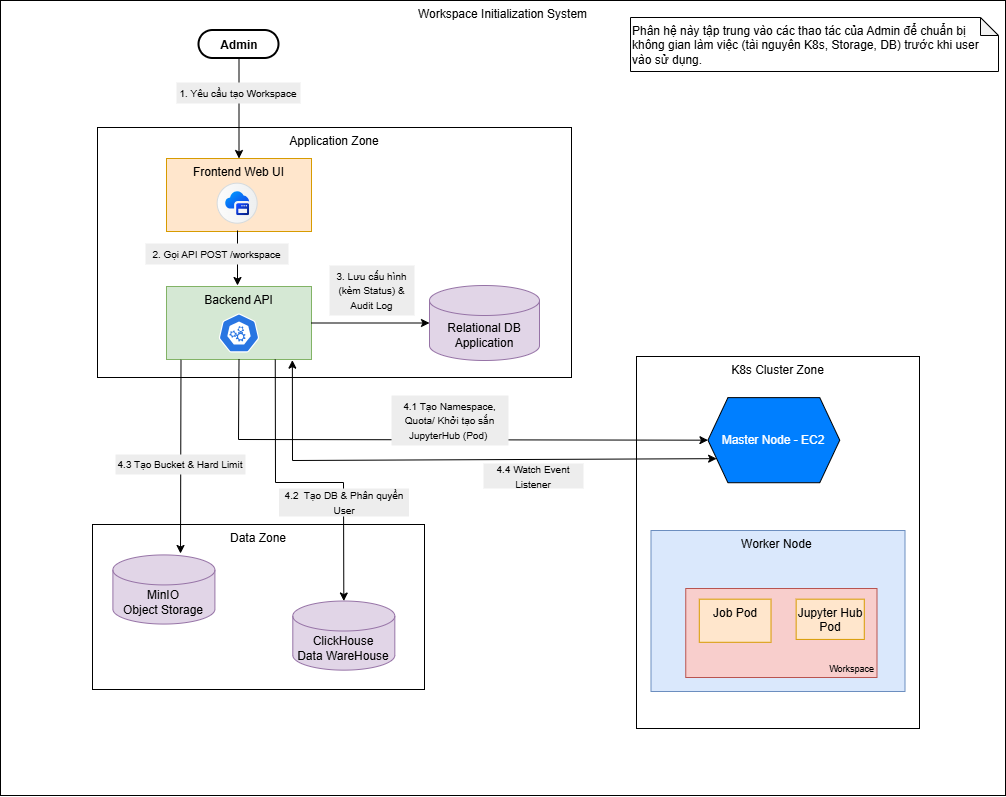

The diagram above was exported from draw.io. Its source (the exported page's mxGraphModel, read from the mxfile embedded in the PNG):
<mxGraphModel dx="428" dy="716" grid="0" gridSize="10" guides="1" tooltips="1" connect="1" arrows="1" fold="1" page="1" pageScale="1" pageWidth="850" pageHeight="1100" math="0" shadow="0">
  <root>
    <mxCell id="0" />
    <mxCell id="1" parent="0" />
    <mxCell id="1UfeaR7tAKd6-cxDaomD-11" connectable="0" parent="1" style="group;movable=1;resizable=1;rotatable=1;deletable=1;editable=1;locked=0;connectable=1;" value="" vertex="1">
      <mxGeometry height="795" width="1005" x="1217" y="260" as="geometry" />
    </mxCell>
    <mxCell id="LstJE15LEWS4sptrpGtc-23" parent="1UfeaR7tAKd6-cxDaomD-11" style="rounded=0;whiteSpace=wrap;html=1;verticalAlign=top;align=center;movable=1;resizable=1;rotatable=1;deletable=1;editable=1;locked=0;connectable=1;" value="Workspace Initialization System" vertex="1">
      <mxGeometry height="795" width="1005" as="geometry" />
    </mxCell>
    <mxCell id="LstJE15LEWS4sptrpGtc-24" connectable="0" parent="1UfeaR7tAKd6-cxDaomD-11" style="group;movable=1;resizable=1;rotatable=1;deletable=1;editable=1;locked=0;connectable=1;" value="" vertex="1">
      <mxGeometry height="372" width="283" x="636" y="356" as="geometry" />
    </mxCell>
    <mxCell id="LstJE15LEWS4sptrpGtc-25" parent="LstJE15LEWS4sptrpGtc-24" style="rounded=0;whiteSpace=wrap;html=1;verticalAlign=top;movable=1;resizable=1;rotatable=1;deletable=1;editable=1;locked=0;connectable=1;" value="K8s Cluster Zone" vertex="1">
      <mxGeometry height="372" width="283" as="geometry" />
    </mxCell>
    <mxCell id="LstJE15LEWS4sptrpGtc-26" parent="LstJE15LEWS4sptrpGtc-24" style="shape=hexagon;perimeter=hexagonPerimeter2;whiteSpace=wrap;html=1;fixedSize=1;verticalAlign=middle;fillColor=#007FFF;movable=1;resizable=1;rotatable=1;deletable=1;editable=1;locked=0;connectable=1;" value="&lt;font style=&quot;color: rgb(255, 255, 255);&quot;&gt;Master Node - EC2&lt;/font&gt;" vertex="1">
      <mxGeometry height="85.11053984575835" width="131.82084690553745" x="71.4413680781759" y="41.12082262210797" as="geometry" />
    </mxCell>
    <mxCell id="R4ygjEc34J_P56RSfIi4-4" parent="LstJE15LEWS4sptrpGtc-24" style="rounded=0;whiteSpace=wrap;html=1;verticalAlign=top;fillColor=#dae8fc;strokeColor=#6c8ebf;movable=1;resizable=1;rotatable=1;deletable=1;editable=1;locked=0;connectable=1;container=1;" value="Worker Node&amp;nbsp;" vertex="1">
      <mxGeometry height="161" width="254" x="14.5" y="174" as="geometry" />
    </mxCell>
    <mxCell id="R4ygjEc34J_P56RSfIi4-5" connectable="0" parent="LstJE15LEWS4sptrpGtc-24" style="group;movable=1;resizable=1;rotatable=1;deletable=1;editable=1;locked=0;connectable=1;" value="" vertex="1">
      <mxGeometry height="89" width="191.25" x="49.25" y="232" as="geometry" />
    </mxCell>
    <mxCell id="R4ygjEc34J_P56RSfIi4-6" connectable="0" parent="R4ygjEc34J_P56RSfIi4-5" style="group;movable=1;resizable=1;rotatable=1;deletable=1;editable=1;locked=0;connectable=1;" value="" vertex="1">
      <mxGeometry height="89" width="191.25" as="geometry" />
    </mxCell>
    <mxCell id="R4ygjEc34J_P56RSfIi4-7" parent="R4ygjEc34J_P56RSfIi4-6" style="rounded=0;whiteSpace=wrap;html=1;fillColor=#f8cecc;strokeColor=#b85450;verticalAlign=bottom;align=right;fontSize=12;movable=1;resizable=1;rotatable=1;deletable=1;editable=1;locked=0;connectable=1;" value="&lt;font style=&quot;font-size: 9px;&quot;&gt;&amp;nbsp;Workspace&lt;/font&gt;" vertex="1">
      <mxGeometry height="89" width="191.25" as="geometry" />
    </mxCell>
    <mxCell id="R4ygjEc34J_P56RSfIi4-8" parent="R4ygjEc34J_P56RSfIi4-6" style="rounded=0;whiteSpace=wrap;html=1;verticalAlign=top;fillColor=#ffe6cc;strokeColor=#d79b00;movable=1;resizable=1;rotatable=1;deletable=1;editable=1;locked=0;connectable=1;" value="Jupyter Hub Pod" vertex="1">
      <mxGeometry height="40.239907727797004" width="68.1328125" x="110.3980074041812" y="10.682556055363362" as="geometry" />
    </mxCell>
    <mxCell id="R4ygjEc34J_P56RSfIi4-9" parent="R4ygjEc34J_P56RSfIi4-6" style="rounded=0;whiteSpace=wrap;html=1;verticalAlign=top;fillColor=#ffe6cc;strokeColor=#d79b00;movable=1;resizable=1;rotatable=1;deletable=1;editable=1;locked=0;connectable=1;" value="Job Pod" vertex="1">
      <mxGeometry height="43.11418685121107" width="71.71875" x="13.553399934668978" y="10.682556055363365" as="geometry" />
    </mxCell>
    <mxCell id="LstJE15LEWS4sptrpGtc-95" connectable="0" parent="1UfeaR7tAKd6-cxDaomD-11" style="group;movable=1;resizable=1;rotatable=1;deletable=1;editable=1;locked=0;connectable=1;" value="" vertex="1">
      <mxGeometry height="165" width="332" x="92" y="524" as="geometry" />
    </mxCell>
    <mxCell id="LstJE15LEWS4sptrpGtc-47" parent="LstJE15LEWS4sptrpGtc-95" style="rounded=0;whiteSpace=wrap;html=1;verticalAlign=top;movable=1;resizable=1;rotatable=1;deletable=1;editable=1;locked=0;connectable=1;" value="Data Zone" vertex="1">
      <mxGeometry height="165" width="332" as="geometry" />
    </mxCell>
    <mxCell id="LstJE15LEWS4sptrpGtc-48" parent="LstJE15LEWS4sptrpGtc-95" style="shape=cylinder3;whiteSpace=wrap;html=1;boundedLbl=1;backgroundOutline=1;size=15;fillColor=#e1d5e7;strokeColor=#9673a6;movable=1;resizable=1;rotatable=1;deletable=1;editable=1;locked=0;connectable=1;" value="ClickHouse&lt;div&gt;Data WareHouse&lt;/div&gt;" vertex="1">
      <mxGeometry height="69.1340782122905" width="102.01117318435755" x="200.3128491620112" y="76.50837988826815" as="geometry" />
    </mxCell>
    <mxCell id="LstJE15LEWS4sptrpGtc-49" parent="LstJE15LEWS4sptrpGtc-95" style="shape=cylinder3;whiteSpace=wrap;html=1;boundedLbl=1;backgroundOutline=1;size=15;fillColor=#e1d5e7;strokeColor=#9673a6;movable=1;resizable=1;rotatable=1;deletable=1;editable=1;locked=0;connectable=1;" value="MinIO&lt;br&gt;Object Storage" vertex="1">
      <mxGeometry height="69.1340782122905" width="102.01117318435755" x="20.40223463687151" y="30.41899441340782" as="geometry" />
    </mxCell>
    <mxCell id="LstJE15LEWS4sptrpGtc-96" connectable="0" parent="1UfeaR7tAKd6-cxDaomD-11" style="group;movable=1;resizable=1;rotatable=1;deletable=1;editable=1;locked=0;connectable=1;" value="" vertex="1">
      <mxGeometry height="257" width="474" x="97" y="127" as="geometry" />
    </mxCell>
    <mxCell id="LstJE15LEWS4sptrpGtc-54" parent="LstJE15LEWS4sptrpGtc-96" style="rounded=0;whiteSpace=wrap;html=1;verticalAlign=top;movable=1;resizable=1;rotatable=1;deletable=1;editable=1;locked=0;connectable=1;" value="Application Zone" vertex="1">
      <mxGeometry height="250" width="474" as="geometry" />
    </mxCell>
    <mxCell id="LstJE15LEWS4sptrpGtc-58" connectable="0" parent="LstJE15LEWS4sptrpGtc-96" style="group;fillColor=#d5e8d4;strokeColor=#82b366;movable=1;resizable=1;rotatable=1;deletable=1;editable=1;locked=0;connectable=1;" value="" vertex="1">
      <mxGeometry height="73" width="145" x="68.99931648477877" y="158.99633802816902" as="geometry" />
    </mxCell>
    <mxCell id="LstJE15LEWS4sptrpGtc-59" parent="LstJE15LEWS4sptrpGtc-58" style="rounded=0;whiteSpace=wrap;html=1;verticalAlign=top;fillColor=#d5e8d4;strokeColor=#82b366;movable=1;resizable=1;rotatable=1;deletable=1;editable=1;locked=0;connectable=1;" value="Backend API" vertex="1">
      <mxGeometry height="73" width="145" as="geometry" />
    </mxCell>
    <mxCell id="LstJE15LEWS4sptrpGtc-60" parent="LstJE15LEWS4sptrpGtc-58" style="aspect=fixed;sketch=0;html=1;dashed=0;whitespace=wrap;verticalLabelPosition=bottom;verticalAlign=top;fillColor=#2875E2;strokeColor=#ffffff;points=[[0.005,0.63,0],[0.1,0.2,0],[0.9,0.2,0],[0.5,0,0],[0.995,0.63,0],[0.72,0.99,0],[0.5,1,0],[0.28,0.99,0]];shape=mxgraph.kubernetes.icon2;prIcon=api;movable=1;resizable=1;rotatable=1;deletable=1;editable=1;locked=0;connectable=1;" value="" vertex="1">
      <mxGeometry height="39" width="40.63" x="52.18068351522106" y="27.00366197183098" as="geometry" />
    </mxCell>
    <mxCell id="LstJE15LEWS4sptrpGtc-61" parent="LstJE15LEWS4sptrpGtc-96" style="shape=cylinder3;whiteSpace=wrap;html=1;boundedLbl=1;backgroundOutline=1;size=15;fillColor=#e1d5e7;strokeColor=#9673a6;movable=1;resizable=1;rotatable=1;deletable=1;editable=1;locked=0;connectable=1;" value="Relational DB&lt;br&gt;Application" vertex="1">
      <mxGeometry height="75" width="110" x="332" y="158" as="geometry" />
    </mxCell>
    <mxCell id="LstJE15LEWS4sptrpGtc-62" connectable="0" parent="LstJE15LEWS4sptrpGtc-96" style="group;movable=1;resizable=1;rotatable=1;deletable=1;editable=1;locked=0;connectable=1;" value="" vertex="1">
      <mxGeometry height="73" width="145" x="68.99931648477877" y="30.99633802816902" as="geometry" />
    </mxCell>
    <mxCell id="LstJE15LEWS4sptrpGtc-63" parent="LstJE15LEWS4sptrpGtc-62" style="rounded=0;whiteSpace=wrap;html=1;verticalAlign=top;fillColor=#ffe6cc;strokeColor=#d79b00;movable=1;resizable=1;rotatable=1;deletable=1;editable=1;locked=0;connectable=1;" value="Frontend Web UI" vertex="1">
      <mxGeometry height="73" width="145" as="geometry" />
    </mxCell>
    <mxCell id="LstJE15LEWS4sptrpGtc-64" parent="LstJE15LEWS4sptrpGtc-62" style="shape=mxgraph.sap.icon;labelPosition=center;verticalLabelPosition=bottom;align=center;verticalAlign=top;strokeWidth=1;strokeColor=#D5DADD;fillColor=#EDEFF0;gradientColor=#FCFCFC;gradientDirection=west;aspect=fixed;SAPIcon=Application_Frontend_Service;movable=1;resizable=1;rotatable=1;deletable=1;editable=1;locked=0;connectable=1;" value="" vertex="1">
      <mxGeometry height="40.0240196334395" width="40.0240196334395" x="50.63756461803561" y="24.676056338028165" as="geometry" />
    </mxCell>
    <mxCell id="LstJE15LEWS4sptrpGtc-99" edge="1" parent="LstJE15LEWS4sptrpGtc-96" style="endArrow=classic;html=1;rounded=0;entryX=0.5;entryY=0;entryDx=0;entryDy=0;exitX=0.5;exitY=1;exitDx=0;exitDy=0;movable=1;resizable=1;rotatable=1;deletable=1;editable=1;locked=0;connectable=1;" value="">
      <mxGeometry height="50" relative="1" width="50" as="geometry">
        <mxPoint x="139.99931648477855" y="102.99633802816902" as="sourcePoint" />
        <mxPoint x="139.99931648477855" y="157.99633802816902" as="targetPoint" />
      </mxGeometry>
    </mxCell>
    <mxCell id="LstJE15LEWS4sptrpGtc-100" parent="LstJE15LEWS4sptrpGtc-96" style="text;html=1;whiteSpace=wrap;strokeColor=none;fillColor=#EDEDED;align=center;verticalAlign=middle;rounded=0;movable=1;resizable=1;rotatable=1;deletable=1;editable=1;locked=0;connectable=1;" value="&lt;font size=&quot;1&quot;&gt;2. Gọi API POST /workspace&lt;/font&gt;" vertex="1">
      <mxGeometry height="21" width="143" x="48" y="116" as="geometry" />
    </mxCell>
    <mxCell id="LstJE15LEWS4sptrpGtc-87" edge="1" parent="LstJE15LEWS4sptrpGtc-96" source="LstJE15LEWS4sptrpGtc-59" style="endArrow=classic;html=1;rounded=0;entryX=0;entryY=0.5;entryDx=0;entryDy=0;exitX=1;exitY=0.5;exitDx=0;exitDy=0;entryPerimeter=0;movable=1;resizable=1;rotatable=1;deletable=1;editable=1;locked=0;connectable=1;" target="LstJE15LEWS4sptrpGtc-61" value="">
      <mxGeometry height="50" relative="1" width="50" as="geometry">
        <mxPoint x="1151.0030000000002" y="34.99700000000007" as="sourcePoint" />
        <mxPoint x="1151.5393164847787" y="85.20633802816906" as="targetPoint" />
      </mxGeometry>
    </mxCell>
    <mxCell id="LstJE15LEWS4sptrpGtc-102" parent="LstJE15LEWS4sptrpGtc-96" style="text;html=1;whiteSpace=wrap;strokeColor=none;fillColor=#EDEDED;align=center;verticalAlign=middle;rounded=0;movable=1;resizable=1;rotatable=1;deletable=1;editable=1;locked=0;connectable=1;" value="&lt;font size=&quot;1&quot;&gt;3. Lưu cấu hình (kèm Status) &amp;amp; Audit Log&lt;/font&gt;" vertex="1">
      <mxGeometry height="50" width="85" x="232" y="138" as="geometry" />
    </mxCell>
    <mxCell id="LstJE15LEWS4sptrpGtc-97" parent="1UfeaR7tAKd6-cxDaomD-11" style="rounded=1;whiteSpace=wrap;html=1;arcSize=50;strokeWidth=2;whiteSpace=wrap;align=center;verticalAlign=middle;spacingLeft=0;fontStyle=1;fontSize=14;spacing=10;strokeColor=#000000;movable=1;resizable=1;rotatable=1;deletable=1;editable=1;locked=0;connectable=1;" value="&lt;font style=&quot;font-size: 12px;&quot;&gt;Admin&lt;/font&gt;" vertex="1">
      <mxGeometry height="28" width="80" x="198.5" y="30" as="geometry" />
    </mxCell>
    <mxCell id="LstJE15LEWS4sptrpGtc-98" edge="1" parent="1UfeaR7tAKd6-cxDaomD-11" source="LstJE15LEWS4sptrpGtc-97" style="endArrow=classic;html=1;rounded=0;exitX=0.5;exitY=1;exitDx=0;exitDy=0;entryX=0.5;entryY=0;entryDx=0;entryDy=0;movable=1;resizable=1;rotatable=1;deletable=1;editable=1;locked=0;connectable=1;" target="LstJE15LEWS4sptrpGtc-63" value="">
      <mxGeometry height="50" relative="1" width="50" as="geometry">
        <mxPoint x="-20" y="284" as="sourcePoint" />
        <mxPoint x="30" y="234" as="targetPoint" />
      </mxGeometry>
    </mxCell>
    <mxCell id="LstJE15LEWS4sptrpGtc-88" parent="1UfeaR7tAKd6-cxDaomD-11" style="text;html=1;whiteSpace=wrap;strokeColor=none;fillColor=#EDEDED;align=center;verticalAlign=middle;rounded=0;movable=1;resizable=1;rotatable=1;deletable=1;editable=1;locked=0;connectable=1;" value="&lt;font size=&quot;1&quot;&gt;1. Yêu cầu tạo Workspace&lt;/font&gt;" vertex="1">
      <mxGeometry height="21" width="124" x="176" y="82" as="geometry" />
    </mxCell>
    <mxCell id="LstJE15LEWS4sptrpGtc-104" edge="1" parent="1UfeaR7tAKd6-cxDaomD-11" source="LstJE15LEWS4sptrpGtc-59" style="endArrow=classic;html=1;rounded=0;entryX=0;entryY=0.5;entryDx=0;entryDy=0;exitX=0.5;exitY=1;exitDx=0;exitDy=0;movable=1;resizable=1;rotatable=1;deletable=1;editable=1;locked=0;connectable=1;" target="LstJE15LEWS4sptrpGtc-26" value="">
      <mxGeometry height="50" relative="1" width="50" as="geometry">
        <Array as="points">
          <mxPoint x="238" y="439" />
        </Array>
        <mxPoint x="302" y="426" as="sourcePoint" />
        <mxPoint x="420" y="427" as="targetPoint" />
      </mxGeometry>
    </mxCell>
    <mxCell id="LstJE15LEWS4sptrpGtc-103" parent="1UfeaR7tAKd6-cxDaomD-11" style="text;html=1;whiteSpace=wrap;strokeColor=none;fillColor=#EDEDED;align=center;verticalAlign=middle;rounded=0;movable=1;resizable=1;rotatable=1;deletable=1;editable=1;locked=0;connectable=1;" value="&lt;font size=&quot;1&quot;&gt;4.1 Tạo Namespace, Quota/ Khởi tạo sắn JupyterHub (Pod)&amp;nbsp;&lt;/font&gt;" vertex="1">
      <mxGeometry height="50" width="117" x="391" y="395" as="geometry" />
    </mxCell>
    <mxCell id="LstJE15LEWS4sptrpGtc-105" edge="1" parent="1UfeaR7tAKd6-cxDaomD-11" source="LstJE15LEWS4sptrpGtc-59" style="endArrow=classic;html=1;rounded=0;exitX=0.1;exitY=1.004;exitDx=0;exitDy=0;exitPerimeter=0;movable=1;resizable=1;rotatable=1;deletable=1;editable=1;locked=0;connectable=1;" value="">
      <mxGeometry height="50" relative="1" width="50" as="geometry">
        <mxPoint x="-1" y="493" as="sourcePoint" />
        <mxPoint x="180" y="553" as="targetPoint" />
      </mxGeometry>
    </mxCell>
    <mxCell id="LstJE15LEWS4sptrpGtc-106" parent="1UfeaR7tAKd6-cxDaomD-11" style="text;html=1;whiteSpace=wrap;strokeColor=none;fillColor=#EDEDED;align=center;verticalAlign=middle;rounded=0;movable=1;resizable=1;rotatable=1;deletable=1;editable=1;locked=0;connectable=1;" value="&lt;font size=&quot;1&quot;&gt;4.3 Tạo Bucket &amp;amp; Hard Limit&lt;/font&gt;" vertex="1">
      <mxGeometry height="20" width="130" x="115" y="454" as="geometry" />
    </mxCell>
    <mxCell id="LstJE15LEWS4sptrpGtc-108" edge="1" parent="1UfeaR7tAKd6-cxDaomD-11" source="LstJE15LEWS4sptrpGtc-59" style="endArrow=classic;html=1;rounded=0;exitX=0.75;exitY=1;exitDx=0;exitDy=0;entryX=0.5;entryY=0;entryDx=0;entryDy=0;entryPerimeter=0;movable=1;resizable=1;rotatable=1;deletable=1;editable=1;locked=0;connectable=1;" target="LstJE15LEWS4sptrpGtc-48" value="">
      <mxGeometry height="50" relative="1" width="50" as="geometry">
        <Array as="points">
          <mxPoint x="275" y="482" />
          <mxPoint x="343" y="482" />
        </Array>
        <mxPoint x="8" y="489" as="sourcePoint" />
        <mxPoint x="58" y="439" as="targetPoint" />
      </mxGeometry>
    </mxCell>
    <mxCell id="LstJE15LEWS4sptrpGtc-109" parent="1UfeaR7tAKd6-cxDaomD-11" style="text;html=1;whiteSpace=wrap;strokeColor=none;fillColor=#EDEDED;align=center;verticalAlign=middle;rounded=0;movable=1;resizable=1;rotatable=1;deletable=1;editable=1;locked=0;connectable=1;" value="&lt;font size=&quot;1&quot;&gt;4.2&amp;nbsp; Tạo DB &amp;amp; Phân quyền User&lt;/font&gt;" vertex="1">
      <mxGeometry height="28" width="130" x="278.5" y="488" as="geometry" />
    </mxCell>
    <mxCell id="a9G3T1wuIPX1_GOevspo-1" parent="1UfeaR7tAKd6-cxDaomD-11" style="shape=note;whiteSpace=wrap;html=1;backgroundOutline=1;darkOpacity=0.05;size=18;align=left;verticalAlign=top;movable=1;resizable=1;rotatable=1;deletable=1;editable=1;locked=0;connectable=1;" value="Phân hệ này tập trung vào các thao tác của Admin để chuẩn bị không gian làm việc (tài nguyên K8s, Storage, DB) trước khi user vào sử dụng." vertex="1">
      <mxGeometry height="54" width="368" x="630" y="17" as="geometry" />
    </mxCell>
    <mxCell id="1UfeaR7tAKd6-cxDaomD-4" parent="1UfeaR7tAKd6-cxDaomD-11" style="text;html=1;whiteSpace=wrap;strokeColor=none;fillColor=#EDEDED;align=center;verticalAlign=middle;rounded=0;movable=1;resizable=1;rotatable=1;deletable=1;editable=1;locked=0;connectable=1;" value="&lt;span style=&quot;font-size: x-small;&quot;&gt;4.4 Watch Event Listener&lt;/span&gt;" vertex="1">
      <mxGeometry height="25" width="100" x="483" y="463" as="geometry" />
    </mxCell>
    <mxCell id="vac003Gr62i3-4ykWvOQ-1" edge="1" parent="1UfeaR7tAKd6-cxDaomD-11" source="LstJE15LEWS4sptrpGtc-59" style="endArrow=classic;startArrow=classic;html=1;rounded=0;exitX=0.868;exitY=1.009;exitDx=0;exitDy=0;exitPerimeter=0;entryX=0;entryY=0.75;entryDx=0;entryDy=0;" target="LstJE15LEWS4sptrpGtc-26" value="">
      <mxGeometry height="50" relative="1" width="50" as="geometry">
        <Array as="points">
          <mxPoint x="292" y="460" />
        </Array>
        <mxPoint x="529" y="556" as="sourcePoint" />
        <mxPoint x="579" y="506" as="targetPoint" />
      </mxGeometry>
    </mxCell>
  </root>
</mxGraphModel>